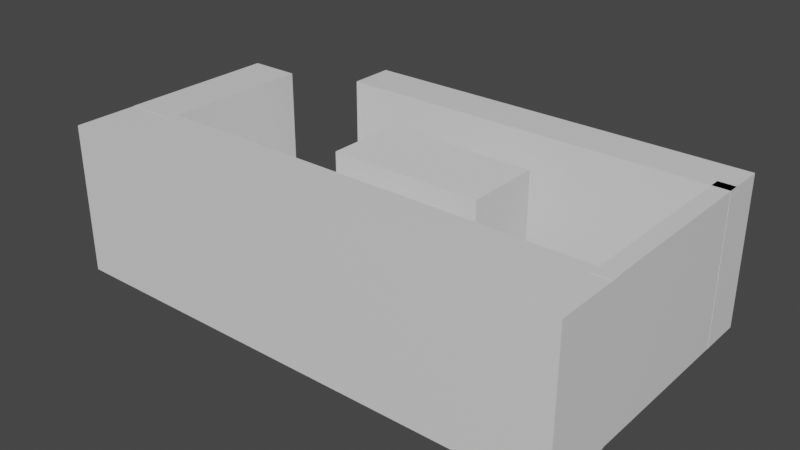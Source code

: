 # Source: BeamPlace.blend  (saved by Blender 2.91.10; exported with 4.5.12 LTS)
import bpy
from mathutils import Matrix  # noqa: F401  (used for matrix-valued properties, if any)

bpy.ops.wm.read_factory_settings(use_empty=True)
scene = bpy.context.scene
scene.name = 'Scene'

# ---- collections
col_collection = bpy.data.collections.new('Collection'); scene.collection.children.link(col_collection)

# ---- materials (node trees are filled in below, after node groups)
mat_material = bpy.data.materials.new('Material')
mat_material.alpha_threshold = 0.0
mat_material.use_transparent_shadow = False
mat_material.line_color = (0.0, 0.0, 0.0, 1.0)

# ---- material node trees
mat_material.use_nodes = True; mat_material.node_tree.nodes.clear()
_N = mat_material.node_tree.nodes; _L = mat_material.node_tree.links
n0 = _N.new('ShaderNodeOutputMaterial'); n0.name = 'Material Output'; n0.location = (300, 300)
n1 = _N.new('ShaderNodeBsdfPrincipled'); n1.name = 'Principled BSDF'; n1.location = (10, 300)
n1.distribution = 'GGX'
n1.subsurface_method = 'BURLEY'
n1.inputs[2].default_value = 0.4
n1.inputs[3].default_value = 1.45
n1.inputs[27].default_value = (0.0, 0.0, 0.0, 1.0)
n1.inputs[28].default_value = 1.0
_L.new(n1.outputs[0], n0.inputs[0])
n0.is_active_output = True

# ---- world
world_world = bpy.data.worlds.new('World'); scene.world = world_world
world_world.use_nodes = True; world_world.node_tree.nodes.clear()
_N = world_world.node_tree.nodes; _L = world_world.node_tree.links
n0 = _N.new('ShaderNodeOutputWorld'); n0.name = 'World Output'; n0.location = (300, 300)
n1 = _N.new('ShaderNodeBackground'); n1.name = 'Background'; n1.location = (10, 300)
n1.inputs[0].default_value = (0.05088, 0.05088, 0.05088, 1.0)
_L.new(n1.outputs[0], n0.inputs[0])
n0.is_active_output = True
world_world.color = (0.05088, 0.05088, 0.05088)
world_world.use_sun_shadow = False
world_world.sun_shadow_jitter_overblur = 0.0

# ---- meshes
me_cube = bpy.data.meshes.new('Cube')
me_cube.from_pydata([(-2.014, -2.654, -0.9985), (-2.014, -2.654, 0.9985), (4.886, -2.654, -0.9985), (4.886, -2.654, 0.9985), (4.886, -1.654, -0.9985), (4.886, -1.654, 0.9985), (-0.4581, 0.6745, -1.0), (-0.4581, 0.6745, 1.0), (-0.4581, 1.275, -1.0), (-0.4581, 1.275, 1.0), (4.881, 0.6745, -1.0), (4.881, 0.6745, 1.0), (4.881, 1.275, -1.0), (4.881, 1.275, 1.0), (-1.346, 0.3489, -1.0), (-2.021, 0.3489, -1.0), (-2.021, 0.3489, 1.0), (-1.346, 0.3489, 1.0), (4.654, 0.8172, -1.0), (4.879, 0.8172, -1.0), (4.879, 0.8172, 1.0), (4.654, 0.8172, 1.0), (-1.346, -1.804, -1.0), (-2.021, -1.804, -1.0), (4.879, -1.804, -1.0), (4.654, -1.804, -1.0), (-2.021, -1.804, 1.0), (-1.346, -1.804, 1.0), (4.654, -1.804, 1.0), (4.879, -1.804, 1.0), (4.654, 0.6745, -1.0), (4.879, 0.6745, -1.0), (4.879, 0.6745, 1.0), (4.867, 0.6745, 1.0), (4.654, 0.6984, 1.0), (4.654, 0.6745, 1.0), (4.879, 0.6745, -1.0), (4.654, 0.6984, 1.0), (4.867, 0.6745, 1.0), (4.654, 0.6745, -1.0), (4.879, 0.6747, 1.0), (4.667, 0.6745, -1.0), (-1.346, -1.804, 0.9985), (-2.014, -1.804, 0.9985), (4.879, -1.654, 0.9985), (4.654, -1.654, 0.9985), (-1.346, -1.654, 0.9985), (4.879, -1.804, 0.9985), (4.654, -1.804, 0.9985), (4.879, -1.654, -0.9985), (4.654, -1.654, -0.9985), (-1.346, -1.654, -0.9985), (4.879, -1.804, -0.9985), (4.654, -1.804, -0.9985), (-1.346, -1.804, -0.9985), (-2.014, -1.804, -0.9985)], [(33, 34)], [(0, 1, 43, 55), (4, 5, 3, 2), (2, 3, 1, 0), (5, 44, 47, 48, 45, 46, 42, 43, 1, 3), (6, 7, 9, 8), (8, 9, 13, 12), (12, 13, 11, 10), (10, 11, 32, 33, 35, 30, 41), (8, 12, 10, 41, 30, 6), (13, 9, 7, 38, 32, 11), (14, 15, 16, 17), (26, 23, 22, 54, 55, 43, 42, 27), (28, 48, 47, 29), (26, 16, 15, 23), (22, 14, 17, 27, 42, 46, 51, 54), (27, 17, 16, 26), (29, 32, 40, 20, 21, 37, 28), (23, 15, 14, 22), (25, 39, 18, 19, 36, 24), (24, 36, 19, 31, 32, 29, 47, 44, 49, 52), (32, 20, 40), (30, 31, 32, 38, 7, 6), (34, 35, 30, 18, 39, 25, 53, 50, 45, 48, 28, 37, 21), (51, 46, 45, 50), (49, 44, 5, 4), (52, 53, 25, 24), (55, 54, 51, 50, 53, 52, 49, 4, 2, 0)])
_uv = me_cube.uv_layers.new(name='UVMap')
_uv.uv.foreach_set('vector', [0.375, 0.0, 0.625, 0.0, 0.625, 0.2124, 0.375, 0.2124, 0.375, 0.5, 0.625, 0.5, 0.625, 0.75, 0.375, 0.75, 0.375, 0.75, 0.625, 0.75, 0.625, 1.0, 0.375, 1.0, 0.625, 0.5, 0.6252, 0.5, 0.6252, 0.5376, 0.6334, 0.5376, 0.6334, 0.5, 0.8508, 0.5, 0.8508, 0.5376, 0.875, 0.5376, 0.875, 0.75, 0.625, 0.75, 0.375, 0.0, 0.625, 0.0, 0.625, 0.25, 0.375, 0.25, 0.375, 0.25, 0.625, 0.25, 0.625, 0.5, 0.375, 0.5, 0.375, 0.5, 0.625, 0.5, 0.625, 0.75, 0.375, 0.75, 0.375, 0.75, 0.625, 0.75, 0.625, 0.7501, 0.625, 0.7506, 0.625, 0.76, 0.375, 0.76, 0.375, 0.7594, 0.125, 0.5, 0.375, 0.5, 0.375, 0.75, 0.3656, 0.75, 0.365, 0.75, 0.125, 0.75, 0.625, 0.5, 0.875, 0.5, 0.875, 0.75, 0.6256, 0.75, 0.6251, 0.75, 0.625, 0.75, 0.3864, 0.867, 0.3864, 0.9968, 0.6136, 0.9968, 0.6136, 0.867, 0.6232, 0.2669, 0.3768, 0.2669, 0.3768, 0.2866, 0.377, 0.2866, 0.377, 0.2671, 0.623, 0.2671, 0.623, 0.2866, 0.6232, 0.2866, 0.6232, 0.4614, 0.623, 0.4614, 0.623, 0.468, 0.6232, 0.468, 0.625, 0.0707, 0.625, 0.1806, 0.375, 0.1806, 0.375, 0.0707, 0.3864, 0.03679, 0.3864, 0.1999, 0.6136, 0.1999, 0.6136, 0.03679, 0.6135, 0.03679, 0.6135, 0.0482, 0.3865, 0.0482, 0.3865, 0.03679, 0.8505, 0.6793, 0.8505, 0.5694, 0.875, 0.5694, 0.875, 0.6793, 0.625, 0.6793, 0.625, 0.5631, 0.625, 0.5631, 0.625, 0.5564, 0.6332, 0.5564, 0.6332, 0.5619, 0.6332, 0.6793, 0.125, 0.6793, 0.125, 0.5694, 0.1495, 0.5694, 0.1495, 0.6793, 0.3668, 0.6793, 0.3668, 0.5631, 0.3668, 0.5564, 0.375, 0.5564, 0.375, 0.5631, 0.375, 0.6793, 0.375, 0.6793, 0.375, 0.5631, 0.375, 0.5564, 0.375, 0.5631, 0.625, 0.5631, 0.625, 0.6793, 0.6248, 0.6793, 0.6248, 0.6722, 0.3752, 0.6722, 0.3752, 0.6793, 0.625, 0.5631, 0.625, 0.5564, 0.625, 0.5631, 0.375, 0.76, 0.375, 0.7501, 0.625, 0.7501, 0.625, 0.7506, 0.625, 1.0, 0.375, 1.0, 0.6136, 0.5389, 0.6136, 0.5406, 0.3864, 0.5406, 0.3864, 0.5307, 0.3864, 0.5406, 0.3864, 0.7132, 0.3865, 0.7132, 0.3865, 0.7027, 0.6135, 0.7027, 0.6135, 0.7132, 0.6136, 0.7132, 0.6136, 0.5389, 0.6136, 0.5307, 0.375, 0.2742, 0.625, 0.2742, 0.625, 0.4916, 0.375, 0.4916, 0.375, 0.4998, 0.625, 0.4998, 0.625, 0.5, 0.375, 0.5, 0.377, 0.468, 0.377, 0.4614, 0.3768, 0.4614, 0.3768, 0.468, 0.125, 0.5376, 0.1492, 0.5376, 0.1492, 0.5, 0.3666, 0.5, 0.3666, 0.5376, 0.3748, 0.5376, 0.3748, 0.5, 0.375, 0.5, 0.375, 0.75, 0.125, 0.75])
me_cube.materials.append(mat_material)
me_cube.use_remesh_preserve_volume = False
me_cube.use_remesh_preserve_attributes = False
me_cube.use_mirror_vertex_groups = False
me_cube.update()
me_cube_002 = bpy.data.meshes.new('Cube.002')
me_cube_002.from_pydata([(0.9294, -1.24, -1.0), (0.9294, -1.24, 1.0), (0.9294, -0.24, -1.0), (0.9294, -0.24, 1.0), (2.929, -1.24, -1.0), (2.929, -1.24, 1.0), (2.929, -0.24, -1.0), (2.929, -0.24, 1.0)], [], [(0, 1, 3, 2), (2, 3, 7, 6), (6, 7, 5, 4), (4, 5, 1, 0), (2, 6, 4, 0), (7, 3, 1, 5)])
_uv = me_cube_002.uv_layers.new(name='UVMap')
_uv.uv.foreach_set('vector', [0.375, 0.0, 0.625, 0.0, 0.625, 0.25, 0.375, 0.25, 0.375, 0.25, 0.625, 0.25, 0.625, 0.5, 0.375, 0.5, 0.375, 0.5, 0.625, 0.5, 0.625, 0.75, 0.375, 0.75, 0.375, 0.75, 0.625, 0.75, 0.625, 1.0, 0.375, 1.0, 0.125, 0.5, 0.375, 0.5, 0.375, 0.75, 0.125, 0.75, 0.625, 0.5, 0.875, 0.5, 0.875, 0.75, 0.625, 0.75])
me_cube_002.use_remesh_fix_poles = True
me_cube_002.use_remesh_preserve_attributes = False
me_cube_002.use_mirror_vertex_groups = False
me_cube_002.update()

# ---- objects
ob_beam_place = bpy.data.objects.new('Beam Place', me_cube)
ob_table = bpy.data.objects.new('Table', me_cube_002)

# ---- transforms, parenting, visibility, modifiers, constraints
ob_beam_place.location = (0.0, 0.0, 0.0)
ob_beam_place.lock_rotations_4d = False
ob_beam_place.empty_display_type = 'ARROWS'
ob_beam_place.lineart.crease_threshold = 0.0
ob_table.parent = ob_beam_place
ob_table.location = (0.0, 0.0, 0.0)
ob_table.lineart.crease_threshold = 0.0

# ---- collection membership
col_collection.objects.link(ob_beam_place)
col_collection.objects.link(ob_table)

# ---- scene / render settings (as saved in the file)
scene.frame_start = 1; scene.frame_end = 250; scene.frame_set(1)
scene.render.engine = 'BLENDER_EEVEE_NEXT'
scene.cycles.use_denoising = False
scene.cycles.samples = 128
scene.cycles.sampling_pattern = 'TABULATED_SOBOL'
scene.cycles.use_adaptive_sampling = False
scene.cycles.use_light_tree = False
scene.view_settings.view_transform = 'Filmic'
bpy.context.view_layer.update()

# ---- added for rendering (the .blend has no active camera and no usable light): camera, sun
cam_auto = bpy.data.cameras.new('AutoCamera')
cam_auto.lens = 50.0
cam_auto.sensor_width = 36.0
cam_auto.clip_end = 1000.0
ob_auto_camera = bpy.data.objects.new('AutoCamera', cam_auto)
scene.collection.objects.link(ob_auto_camera)
ob_auto_camera.location = (9.01337, -9.78655, 6.06458)
ob_auto_camera.rotation_euler = (1.09748, -7.21219e-08, 0.694738)
scene.camera = ob_auto_camera
light_auto_sun = bpy.data.lights.new('AutoSun', 'SUN')
light_auto_sun.energy = 3.0
light_auto_sun.angle = 0.0523599
ob_auto_sun = bpy.data.objects.new('AutoSun', light_auto_sun)
scene.collection.objects.link(ob_auto_sun)
ob_auto_sun.rotation_euler = (0.872665, 0.174533, 0.523599)
bpy.context.view_layer.update()
